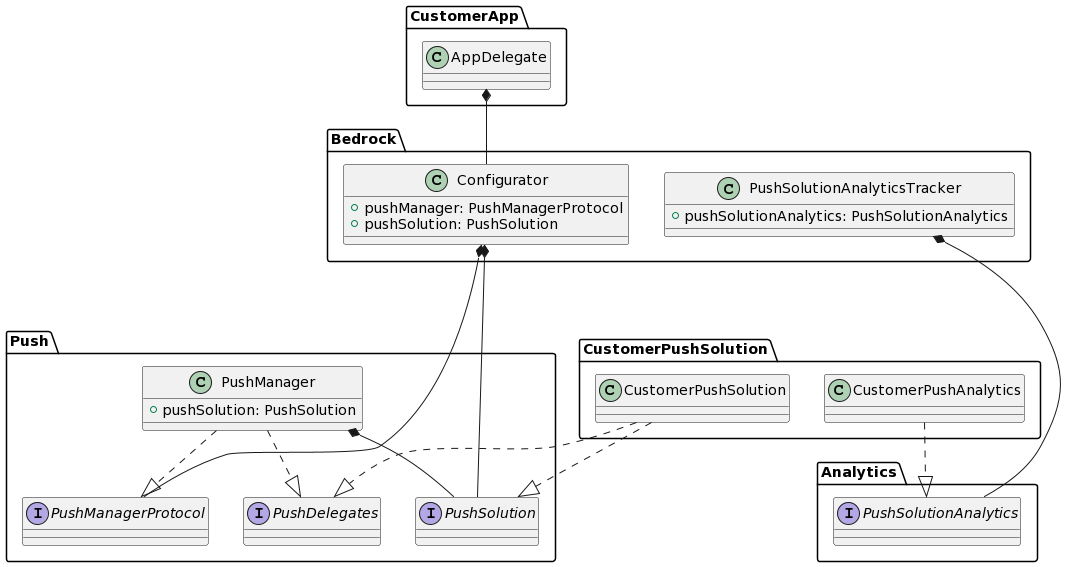

The diagram above was rendered by PlantUML. Its source (embedded in the PNG):
@startuml
package Bedrock {
    class Configurator {
        + pushManager: PushManagerProtocol
        + pushSolution: PushSolution
    }

    class PushSolutionAnalyticsTracker {
        + pushSolutionAnalytics: PushSolutionAnalytics
    }
}

package Analytics {
    interface PushSolutionAnalytics
}

package Push {
    interface PushManagerProtocol
    interface PushSolution
    interface PushDelegates

    class PushManager {
        + pushSolution: PushSolution
    }
}

package CustomerPushSolution {
    class CustomerPushAnalytics
    class CustomerPushSolution
}

package CustomerApp {
   class AppDelegate 
}

AppDelegate *-- Configurator

Configurator *---- PushManagerProtocol
Configurator *---- PushSolution

PushSolutionAnalyticsTracker *-- PushSolutionAnalytics

PushManager ..|> PushManagerProtocol
PushManager ..|> PushDelegates
PushManager *-- PushSolution

CustomerPushSolution ..|> PushSolution
CustomerPushSolution ..|> PushDelegates

CustomerPushAnalytics ..|> PushSolutionAnalytics
@enduml